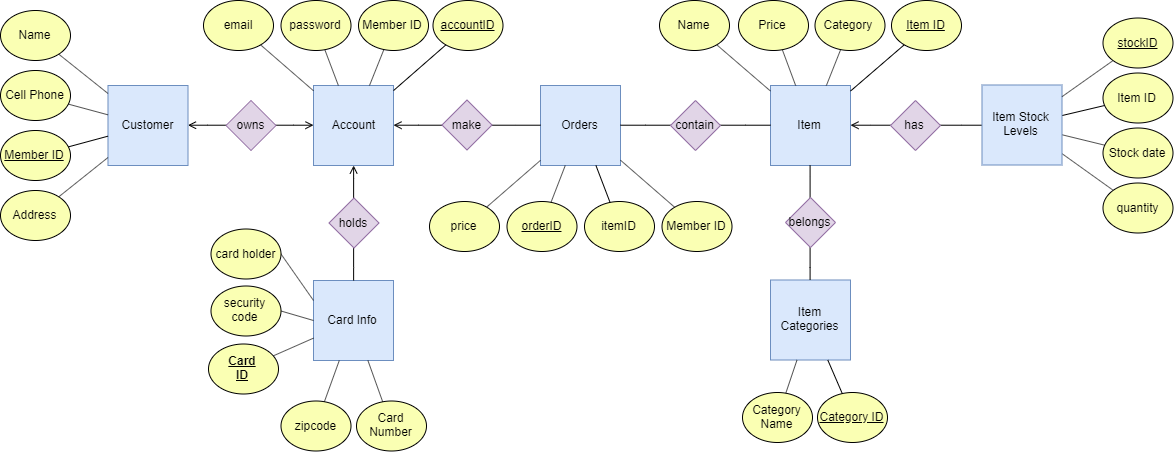

The diagram above was exported from draw.io. Its source (the exported page's mxGraphModel, read from the mxfile embedded in the PNG):
<mxGraphModel dx="1221" dy="645" grid="1" gridSize="10" guides="1" tooltips="1" connect="1" arrows="1" fold="1" page="1" pageScale="1" pageWidth="1920" pageHeight="1200" math="0" shadow="0">
  <root>
    <mxCell id="0" />
    <mxCell id="1" parent="0" />
    <mxCell id="oTHudGK9yDq7dmCYKD74-29" value="" style="edgeStyle=orthogonalEdgeStyle;rounded=0;orthogonalLoop=1;jettySize=auto;html=1;endArrow=none;endFill=0;startArrow=open;startFill=0;" edge="1" parent="1" source="oTHudGK9yDq7dmCYKD74-1" target="oTHudGK9yDq7dmCYKD74-27">
      <mxGeometry relative="1" as="geometry" />
    </mxCell>
    <mxCell id="oTHudGK9yDq7dmCYKD74-1" value="Customer" style="whiteSpace=wrap;html=1;aspect=fixed;fillColor=#dae8fc;strokeColor=#6c8ebf;" vertex="1" parent="1">
      <mxGeometry x="127.5" y="100" width="80" height="80" as="geometry" />
    </mxCell>
    <mxCell id="oTHudGK9yDq7dmCYKD74-3" value="Item" style="whiteSpace=wrap;html=1;aspect=fixed;fillColor=#dae8fc;strokeColor=#6c8ebf;" vertex="1" parent="1">
      <mxGeometry x="790" y="100" width="80" height="80" as="geometry" />
    </mxCell>
    <mxCell id="oTHudGK9yDq7dmCYKD74-4" value="Item Categories" style="whiteSpace=wrap;html=1;aspect=fixed;fillColor=#dae8fc;strokeColor=#6c8ebf;" vertex="1" parent="1">
      <mxGeometry x="790" y="294.5" width="80" height="80" as="geometry" />
    </mxCell>
    <mxCell id="oTHudGK9yDq7dmCYKD74-5" value="Orders" style="whiteSpace=wrap;html=1;aspect=fixed;fillColor=#dae8fc;strokeColor=#6c8ebf;" vertex="1" parent="1">
      <mxGeometry x="560" y="100" width="80" height="80" as="geometry" />
    </mxCell>
    <mxCell id="oTHudGK9yDq7dmCYKD74-28" value="" style="edgeStyle=orthogonalEdgeStyle;rounded=0;orthogonalLoop=1;jettySize=auto;html=1;endArrow=none;endFill=0;startArrow=open;startFill=0;" edge="1" parent="1" source="oTHudGK9yDq7dmCYKD74-6" target="oTHudGK9yDq7dmCYKD74-27">
      <mxGeometry relative="1" as="geometry" />
    </mxCell>
    <mxCell id="oTHudGK9yDq7dmCYKD74-6" value="Account" style="whiteSpace=wrap;html=1;aspect=fixed;fillColor=#dae8fc;strokeColor=#6c8ebf;" vertex="1" parent="1">
      <mxGeometry x="333" y="100" width="80" height="80" as="geometry" />
    </mxCell>
    <mxCell id="oTHudGK9yDq7dmCYKD74-10" value="Card Info" style="whiteSpace=wrap;html=1;aspect=fixed;fillColor=#dae8fc;strokeColor=#6c8ebf;" vertex="1" parent="1">
      <mxGeometry x="333" y="295" width="80" height="80" as="geometry" />
    </mxCell>
    <mxCell id="oTHudGK9yDq7dmCYKD74-11" value="Name" style="ellipse;whiteSpace=wrap;html=1;fillColor=#FAFFB3;strokeColor=#000000;gradientColor=none;" vertex="1" parent="1">
      <mxGeometry x="20" y="25" width="70" height="50" as="geometry" />
    </mxCell>
    <mxCell id="oTHudGK9yDq7dmCYKD74-13" value="Cell Phone" style="ellipse;whiteSpace=wrap;html=1;fillColor=#FAFFB3;strokeColor=#000000;gradientColor=none;" vertex="1" parent="1">
      <mxGeometry x="20" y="85" width="70" height="50" as="geometry" />
    </mxCell>
    <mxCell id="oTHudGK9yDq7dmCYKD74-14" value="&lt;u&gt;Member ID&lt;/u&gt;" style="ellipse;whiteSpace=wrap;html=1;fillColor=#FAFFB3;strokeColor=#000000;gradientColor=none;" vertex="1" parent="1">
      <mxGeometry x="20" y="145" width="70" height="50" as="geometry" />
    </mxCell>
    <mxCell id="oTHudGK9yDq7dmCYKD74-15" value="Address" style="ellipse;whiteSpace=wrap;html=1;fillColor=#FAFFB3;strokeColor=#000000;gradientColor=none;" vertex="1" parent="1">
      <mxGeometry x="20" y="205" width="70" height="50" as="geometry" />
    </mxCell>
    <mxCell id="oTHudGK9yDq7dmCYKD74-16" value="email" style="ellipse;whiteSpace=wrap;html=1;fillColor=#FAFFB3;strokeColor=#000000;gradientColor=none;" vertex="1" parent="1">
      <mxGeometry x="223" y="15" width="70" height="50" as="geometry" />
    </mxCell>
    <mxCell id="oTHudGK9yDq7dmCYKD74-17" value="password" style="ellipse;whiteSpace=wrap;html=1;fillColor=#FAFFB3;strokeColor=#000000;gradientColor=none;" vertex="1" parent="1">
      <mxGeometry x="300.5" y="15" width="70" height="50" as="geometry" />
    </mxCell>
    <mxCell id="N-BmvFBXM13uz3aCelRU-1" value="Name" style="ellipse;whiteSpace=wrap;html=1;fillColor=#FAFFB3;strokeColor=#000000;gradientColor=none;" vertex="1" parent="1">
      <mxGeometry x="679" y="15" width="70" height="50" as="geometry" />
    </mxCell>
    <mxCell id="N-BmvFBXM13uz3aCelRU-2" value="Category&amp;nbsp;" style="ellipse;whiteSpace=wrap;html=1;fillColor=#FAFFB3;strokeColor=#000000;gradientColor=none;" vertex="1" parent="1">
      <mxGeometry x="834.5" y="15" width="70" height="50" as="geometry" />
    </mxCell>
    <mxCell id="N-BmvFBXM13uz3aCelRU-3" value="&lt;u&gt;Item ID&lt;/u&gt;" style="ellipse;whiteSpace=wrap;html=1;fillColor=#FAFFB3;strokeColor=#000000;gradientColor=none;" vertex="1" parent="1">
      <mxGeometry x="911" y="15" width="70" height="50" as="geometry" />
    </mxCell>
    <mxCell id="oTHudGK9yDq7dmCYKD74-18" value="Member ID" style="ellipse;whiteSpace=wrap;html=1;fillColor=#FAFFB3;strokeColor=#000000;gradientColor=none;" vertex="1" parent="1">
      <mxGeometry x="378" y="15" width="70" height="50" as="geometry" />
    </mxCell>
    <mxCell id="efybqGTHZYlccamOD8Ka-1" value="&lt;b&gt;&lt;u&gt;Card&lt;br&gt;ID&lt;/u&gt;&lt;/b&gt;" style="ellipse;whiteSpace=wrap;html=1;fillColor=#FAFFB3;strokeColor=#000000;gradientColor=none;" vertex="1" parent="1">
      <mxGeometry x="228" y="358.5" width="70" height="50" as="geometry" />
    </mxCell>
    <mxCell id="oTHudGK9yDq7dmCYKD74-19" value="price" style="ellipse;whiteSpace=wrap;html=1;fillColor=#FAFFB3;strokeColor=#000000;gradientColor=none;" vertex="1" parent="1">
      <mxGeometry x="449" y="216" width="70" height="50" as="geometry" />
    </mxCell>
    <mxCell id="efybqGTHZYlccamOD8Ka-2" value="Card Number" style="ellipse;whiteSpace=wrap;html=1;fillColor=#FAFFB3;strokeColor=#000000;gradientColor=none;" vertex="1" parent="1">
      <mxGeometry x="376" y="415.5" width="70" height="50" as="geometry" />
    </mxCell>
    <mxCell id="oTHudGK9yDq7dmCYKD74-20" value="&lt;u&gt;orderID&lt;/u&gt;" style="ellipse;whiteSpace=wrap;html=1;fillColor=#FAFFB3;strokeColor=#000000;gradientColor=none;" vertex="1" parent="1">
      <mxGeometry x="526.5" y="216" width="70" height="50" as="geometry" />
    </mxCell>
    <mxCell id="efybqGTHZYlccamOD8Ka-20" style="edgeStyle=none;rounded=0;orthogonalLoop=1;jettySize=auto;html=1;exitX=1;exitY=0.5;exitDx=0;exitDy=0;entryX=0;entryY=0.5;entryDx=0;entryDy=0;endArrow=none;endFill=0;" edge="1" parent="1" source="efybqGTHZYlccamOD8Ka-3" target="oTHudGK9yDq7dmCYKD74-10">
      <mxGeometry relative="1" as="geometry" />
    </mxCell>
    <mxCell id="efybqGTHZYlccamOD8Ka-3" value="security code" style="ellipse;whiteSpace=wrap;html=1;fillColor=#FAFFB3;strokeColor=#000000;gradientColor=none;" vertex="1" parent="1">
      <mxGeometry x="230.5" y="300.5" width="70" height="50" as="geometry" />
    </mxCell>
    <mxCell id="oTHudGK9yDq7dmCYKD74-21" value="itemID" style="ellipse;whiteSpace=wrap;html=1;fillColor=#FAFFB3;strokeColor=#000000;gradientColor=none;" vertex="1" parent="1">
      <mxGeometry x="604" y="216" width="70" height="50" as="geometry" />
    </mxCell>
    <mxCell id="efybqGTHZYlccamOD8Ka-19" style="rounded=0;orthogonalLoop=1;jettySize=auto;html=1;exitX=1;exitY=0.5;exitDx=0;exitDy=0;entryX=0;entryY=0.25;entryDx=0;entryDy=0;endArrow=none;endFill=0;" edge="1" parent="1" source="efybqGTHZYlccamOD8Ka-4" target="oTHudGK9yDq7dmCYKD74-10">
      <mxGeometry relative="1" as="geometry" />
    </mxCell>
    <mxCell id="efybqGTHZYlccamOD8Ka-4" value="card holder" style="ellipse;whiteSpace=wrap;html=1;fillColor=#FAFFB3;strokeColor=#000000;gradientColor=none;" vertex="1" parent="1">
      <mxGeometry x="230.5" y="243.5" width="70" height="50" as="geometry" />
    </mxCell>
    <mxCell id="oTHudGK9yDq7dmCYKD74-22" value="Member ID" style="ellipse;whiteSpace=wrap;html=1;fillColor=#FAFFB3;strokeColor=#000000;gradientColor=none;" vertex="1" parent="1">
      <mxGeometry x="681.5" y="216" width="70" height="50" as="geometry" />
    </mxCell>
    <mxCell id="efybqGTHZYlccamOD8Ka-6" value="zipcode" style="ellipse;whiteSpace=wrap;html=1;fillColor=#FAFFB3;strokeColor=#000000;gradientColor=none;" vertex="1" parent="1">
      <mxGeometry x="300.5" y="415.5" width="70" height="50" as="geometry" />
    </mxCell>
    <mxCell id="N-BmvFBXM13uz3aCelRU-7" value="Price" style="ellipse;whiteSpace=wrap;html=1;fillColor=#FAFFB3;strokeColor=#000000;gradientColor=none;" vertex="1" parent="1">
      <mxGeometry x="758" y="15" width="70" height="50" as="geometry" />
    </mxCell>
    <mxCell id="efybqGTHZYlccamOD8Ka-8" value="Category Name" style="ellipse;whiteSpace=wrap;html=1;fillColor=#FAFFB3;strokeColor=#000000;gradientColor=none;" vertex="1" parent="1">
      <mxGeometry x="762" y="407" width="70" height="50" as="geometry" />
    </mxCell>
    <mxCell id="efybqGTHZYlccamOD8Ka-9" value="&lt;u&gt;Category ID&lt;/u&gt;" style="ellipse;whiteSpace=wrap;html=1;fillColor=#FAFFB3;strokeColor=#000000;gradientColor=none;" vertex="1" parent="1">
      <mxGeometry x="837" y="407" width="70" height="50" as="geometry" />
    </mxCell>
    <mxCell id="efybqGTHZYlccamOD8Ka-10" value="Item ID" style="ellipse;whiteSpace=wrap;html=1;fillColor=#FAFFB3;strokeColor=#000000;gradientColor=none;" vertex="1" parent="1">
      <mxGeometry x="1122.5" y="87.5" width="70" height="50" as="geometry" />
    </mxCell>
    <mxCell id="efybqGTHZYlccamOD8Ka-13" value="quantity" style="ellipse;whiteSpace=wrap;html=1;fillColor=#FAFFB3;strokeColor=#000000;gradientColor=none;" vertex="1" parent="1">
      <mxGeometry x="1122.5" y="197.5" width="70" height="50" as="geometry" />
    </mxCell>
    <mxCell id="efybqGTHZYlccamOD8Ka-14" value="Stock date" style="ellipse;whiteSpace=wrap;html=1;fillColor=#FAFFB3;strokeColor=#000000;gradientColor=none;" vertex="1" parent="1">
      <mxGeometry x="1122.5" y="142.5" width="70" height="50" as="geometry" />
    </mxCell>
    <mxCell id="oTHudGK9yDq7dmCYKD74-27" value="owns" style="rhombus;whiteSpace=wrap;html=1;strokeColor=#9673a6;fillColor=#e1d5e7;" vertex="1" parent="1">
      <mxGeometry x="245.5" y="115" width="50" height="50" as="geometry" />
    </mxCell>
    <mxCell id="oTHudGK9yDq7dmCYKD74-32" value="" style="edgeStyle=orthogonalEdgeStyle;rounded=0;orthogonalLoop=1;jettySize=auto;html=1;startArrow=none;startFill=0;endArrow=open;endFill=0;" edge="1" parent="1" source="oTHudGK9yDq7dmCYKD74-30" target="oTHudGK9yDq7dmCYKD74-6">
      <mxGeometry relative="1" as="geometry" />
    </mxCell>
    <mxCell id="N-BmvFBXM13uz3aCelRU-10" value="" style="endArrow=none;html=1;" edge="1" parent="1" source="oTHudGK9yDq7dmCYKD74-11" target="oTHudGK9yDq7dmCYKD74-1">
      <mxGeometry width="50" height="50" relative="1" as="geometry">
        <mxPoint x="70" y="50" as="sourcePoint" />
        <mxPoint x="120" as="targetPoint" />
      </mxGeometry>
    </mxCell>
    <mxCell id="oTHudGK9yDq7dmCYKD74-33" value="" style="edgeStyle=orthogonalEdgeStyle;rounded=0;orthogonalLoop=1;jettySize=auto;html=1;startArrow=none;startFill=0;endArrow=none;endFill=0;" edge="1" parent="1" source="oTHudGK9yDq7dmCYKD74-30" target="oTHudGK9yDq7dmCYKD74-10">
      <mxGeometry relative="1" as="geometry">
        <mxPoint x="373" y="250" as="sourcePoint" />
        <mxPoint x="350" y="400" as="targetPoint" />
      </mxGeometry>
    </mxCell>
    <mxCell id="oTHudGK9yDq7dmCYKD74-30" value="holds" style="rhombus;whiteSpace=wrap;html=1;strokeColor=#9673a6;fillColor=#e1d5e7;" vertex="1" parent="1">
      <mxGeometry x="348.5" y="212.5" width="50" height="50" as="geometry" />
    </mxCell>
    <mxCell id="N-BmvFBXM13uz3aCelRU-11" value="" style="endArrow=none;html=1;" edge="1" parent="1" source="oTHudGK9yDq7dmCYKD74-13" target="oTHudGK9yDq7dmCYKD74-1">
      <mxGeometry width="50" height="50" relative="1" as="geometry">
        <mxPoint x="170" y="270" as="sourcePoint" />
        <mxPoint x="220" y="220" as="targetPoint" />
      </mxGeometry>
    </mxCell>
    <mxCell id="N-BmvFBXM13uz3aCelRU-12" value="" style="endArrow=none;html=1;" edge="1" parent="1" source="oTHudGK9yDq7dmCYKD74-14" target="oTHudGK9yDq7dmCYKD74-1">
      <mxGeometry width="50" height="50" relative="1" as="geometry">
        <mxPoint x="130" y="270" as="sourcePoint" />
        <mxPoint x="180" y="220" as="targetPoint" />
      </mxGeometry>
    </mxCell>
    <mxCell id="N-BmvFBXM13uz3aCelRU-15" value="" style="endArrow=none;html=1;" edge="1" parent="1" source="oTHudGK9yDq7dmCYKD74-6" target="oTHudGK9yDq7dmCYKD74-16">
      <mxGeometry width="50" height="50" relative="1" as="geometry">
        <mxPoint x="510" y="200" as="sourcePoint" />
        <mxPoint x="560" y="150" as="targetPoint" />
      </mxGeometry>
    </mxCell>
    <mxCell id="N-BmvFBXM13uz3aCelRU-17" value="" style="endArrow=none;html=1;" edge="1" parent="1" source="oTHudGK9yDq7dmCYKD74-6" target="oTHudGK9yDq7dmCYKD74-17">
      <mxGeometry width="50" height="50" relative="1" as="geometry">
        <mxPoint x="367" y="110" as="sourcePoint" />
        <mxPoint x="352.6152394764081" y="74.03809869102042" as="targetPoint" />
      </mxGeometry>
    </mxCell>
    <mxCell id="N-BmvFBXM13uz3aCelRU-18" value="" style="endArrow=none;html=1;" edge="1" parent="1" source="oTHudGK9yDq7dmCYKD74-6" target="oTHudGK9yDq7dmCYKD74-18">
      <mxGeometry width="50" height="50" relative="1" as="geometry">
        <mxPoint x="398.063748347578" y="110" as="sourcePoint" />
        <mxPoint x="411.55704781831787" y="74.17014103157317" as="targetPoint" />
      </mxGeometry>
    </mxCell>
    <mxCell id="oTHudGK9yDq7dmCYKD74-36" value="" style="edgeStyle=orthogonalEdgeStyle;rounded=0;orthogonalLoop=1;jettySize=auto;html=1;startArrow=none;startFill=0;endArrow=none;endFill=0;" edge="1" parent="1" source="oTHudGK9yDq7dmCYKD74-35" target="oTHudGK9yDq7dmCYKD74-5">
      <mxGeometry relative="1" as="geometry" />
    </mxCell>
    <mxCell id="oTHudGK9yDq7dmCYKD74-37" value="" style="edgeStyle=orthogonalEdgeStyle;rounded=0;orthogonalLoop=1;jettySize=auto;html=1;startArrow=none;startFill=0;endArrow=open;endFill=0;" edge="1" parent="1" source="oTHudGK9yDq7dmCYKD74-35" target="oTHudGK9yDq7dmCYKD74-6">
      <mxGeometry relative="1" as="geometry" />
    </mxCell>
    <mxCell id="oTHudGK9yDq7dmCYKD74-35" value="make" style="rhombus;whiteSpace=wrap;html=1;strokeColor=#9673a6;fillColor=#e1d5e7;" vertex="1" parent="1">
      <mxGeometry x="461.5" y="114.5" width="50" height="50" as="geometry" />
    </mxCell>
    <mxCell id="N-BmvFBXM13uz3aCelRU-19" value="" style="endArrow=none;html=1;" edge="1" parent="1" source="oTHudGK9yDq7dmCYKD74-19" target="oTHudGK9yDq7dmCYKD74-5">
      <mxGeometry width="50" height="50" relative="1" as="geometry">
        <mxPoint x="480" y="370" as="sourcePoint" />
        <mxPoint x="530" y="320" as="targetPoint" />
      </mxGeometry>
    </mxCell>
    <mxCell id="oTHudGK9yDq7dmCYKD74-39" value="" style="edgeStyle=orthogonalEdgeStyle;rounded=0;orthogonalLoop=1;jettySize=auto;html=1;startArrow=none;startFill=0;endArrow=none;endFill=0;" edge="1" parent="1" source="oTHudGK9yDq7dmCYKD74-38" target="oTHudGK9yDq7dmCYKD74-5">
      <mxGeometry relative="1" as="geometry" />
    </mxCell>
    <mxCell id="oTHudGK9yDq7dmCYKD74-40" value="" style="edgeStyle=orthogonalEdgeStyle;rounded=0;orthogonalLoop=1;jettySize=auto;html=1;startArrow=none;startFill=0;endArrow=none;endFill=0;" edge="1" parent="1" source="oTHudGK9yDq7dmCYKD74-38" target="oTHudGK9yDq7dmCYKD74-3">
      <mxGeometry relative="1" as="geometry" />
    </mxCell>
    <mxCell id="oTHudGK9yDq7dmCYKD74-38" value="contain" style="rhombus;whiteSpace=wrap;html=1;strokeColor=#9673a6;fillColor=#e1d5e7;" vertex="1" parent="1">
      <mxGeometry x="690" y="115" width="50" height="50" as="geometry" />
    </mxCell>
    <mxCell id="N-BmvFBXM13uz3aCelRU-20" value="" style="endArrow=none;html=1;" edge="1" parent="1" source="oTHudGK9yDq7dmCYKD74-20" target="oTHudGK9yDq7dmCYKD74-5">
      <mxGeometry width="50" height="50" relative="1" as="geometry">
        <mxPoint x="516.2333431569998" y="231.6920967320791" as="sourcePoint" />
        <mxPoint x="570" y="184.8275862068965" as="targetPoint" />
      </mxGeometry>
    </mxCell>
    <mxCell id="N-BmvFBXM13uz3aCelRU-21" value="" style="endArrow=none;html=1;" edge="1" parent="1" source="oTHudGK9yDq7dmCYKD74-21" target="oTHudGK9yDq7dmCYKD74-5">
      <mxGeometry width="50" height="50" relative="1" as="geometry">
        <mxPoint x="580.6019099152779" y="226.86015196382823" as="sourcePoint" />
        <mxPoint x="594.7524752475247" y="190" as="targetPoint" />
      </mxGeometry>
    </mxCell>
    <mxCell id="N-BmvFBXM13uz3aCelRU-22" value="" style="endArrow=none;html=1;" edge="1" parent="1" source="oTHudGK9yDq7dmCYKD74-22" target="oTHudGK9yDq7dmCYKD74-5">
      <mxGeometry width="50" height="50" relative="1" as="geometry">
        <mxPoint x="639.8980900847021" y="226.86015196377502" as="sourcePoint" />
        <mxPoint x="625.4455445544554" y="190" as="targetPoint" />
      </mxGeometry>
    </mxCell>
    <mxCell id="N-BmvFBXM13uz3aCelRU-23" value="" style="endArrow=none;html=1;" edge="1" parent="1" source="efybqGTHZYlccamOD8Ka-2" target="oTHudGK9yDq7dmCYKD74-10">
      <mxGeometry width="50" height="50" relative="1" as="geometry">
        <mxPoint x="500.5" y="436.5" as="sourcePoint" />
        <mxPoint x="550.5" y="386.5" as="targetPoint" />
      </mxGeometry>
    </mxCell>
    <mxCell id="N-BmvFBXM13uz3aCelRU-24" value="" style="endArrow=none;html=1;" edge="1" parent="1" source="efybqGTHZYlccamOD8Ka-6" target="oTHudGK9yDq7dmCYKD74-10">
      <mxGeometry width="50" height="50" relative="1" as="geometry">
        <mxPoint x="412.423542770151" y="426.2621860895574" as="sourcePoint" />
        <mxPoint x="397.4075829383887" y="385" as="targetPoint" />
      </mxGeometry>
    </mxCell>
    <mxCell id="N-BmvFBXM13uz3aCelRU-25" value="" style="endArrow=none;html=1;" edge="1" parent="1" source="oTHudGK9yDq7dmCYKD74-10" target="efybqGTHZYlccamOD8Ka-1">
      <mxGeometry width="50" height="50" relative="1" as="geometry">
        <mxPoint x="354.0764572298324" y="426.26218608960426" as="sourcePoint" />
        <mxPoint x="368.7819905213271" y="385" as="targetPoint" />
      </mxGeometry>
    </mxCell>
    <mxCell id="oTHudGK9yDq7dmCYKD74-41" value="&lt;u&gt;accountID&lt;/u&gt;" style="ellipse;whiteSpace=wrap;html=1;fillColor=#FAFFB3;strokeColor=#000000;gradientColor=none;" vertex="1" parent="1">
      <mxGeometry x="452.5" y="15" width="70" height="50" as="geometry" />
    </mxCell>
    <mxCell id="oTHudGK9yDq7dmCYKD74-43" value="" style="edgeStyle=orthogonalEdgeStyle;rounded=0;orthogonalLoop=1;jettySize=auto;html=1;startArrow=none;startFill=0;endArrow=none;endFill=0;" edge="1" parent="1" source="oTHudGK9yDq7dmCYKD74-42" target="oTHudGK9yDq7dmCYKD74-3">
      <mxGeometry relative="1" as="geometry" />
    </mxCell>
    <mxCell id="oTHudGK9yDq7dmCYKD74-44" value="" style="edgeStyle=orthogonalEdgeStyle;rounded=0;orthogonalLoop=1;jettySize=auto;html=1;startArrow=none;startFill=0;endArrow=none;endFill=0;" edge="1" parent="1" source="oTHudGK9yDq7dmCYKD74-42" target="oTHudGK9yDq7dmCYKD74-4">
      <mxGeometry relative="1" as="geometry" />
    </mxCell>
    <mxCell id="oTHudGK9yDq7dmCYKD74-42" value="belongs" style="rhombus;whiteSpace=wrap;html=1;strokeColor=#9673a6;fillColor=#e1d5e7;" vertex="1" parent="1">
      <mxGeometry x="805" y="212" width="50" height="50" as="geometry" />
    </mxCell>
    <mxCell id="oTHudGK9yDq7dmCYKD74-48" value="" style="edgeStyle=orthogonalEdgeStyle;rounded=0;orthogonalLoop=1;jettySize=auto;html=1;startArrow=none;startFill=0;endArrow=open;endFill=0;" edge="1" parent="1" source="oTHudGK9yDq7dmCYKD74-57" target="oTHudGK9yDq7dmCYKD74-3">
      <mxGeometry relative="1" as="geometry">
        <mxPoint x="910.5" y="140" as="sourcePoint" />
      </mxGeometry>
    </mxCell>
    <mxCell id="oTHudGK9yDq7dmCYKD74-49" value="" style="edgeStyle=orthogonalEdgeStyle;rounded=0;orthogonalLoop=1;jettySize=auto;html=1;startArrow=none;startFill=0;endArrow=none;endFill=0;" edge="1" parent="1" source="oTHudGK9yDq7dmCYKD74-57" target="oTHudGK9yDq7dmCYKD74-59">
      <mxGeometry relative="1" as="geometry">
        <mxPoint x="959.5" y="140" as="sourcePoint" />
        <mxPoint x="998" y="140" as="targetPoint" />
      </mxGeometry>
    </mxCell>
    <mxCell id="N-BmvFBXM13uz3aCelRU-29" value="" style="endArrow=none;html=1;" edge="1" parent="1" source="oTHudGK9yDq7dmCYKD74-3" target="N-BmvFBXM13uz3aCelRU-1">
      <mxGeometry width="50" height="50" relative="1" as="geometry">
        <mxPoint x="820" y="140" as="sourcePoint" />
        <mxPoint x="1040" y="220" as="targetPoint" />
      </mxGeometry>
    </mxCell>
    <mxCell id="N-BmvFBXM13uz3aCelRU-30" value="" style="endArrow=none;html=1;" edge="1" parent="1" source="oTHudGK9yDq7dmCYKD74-3" target="N-BmvFBXM13uz3aCelRU-7">
      <mxGeometry width="50" height="50" relative="1" as="geometry">
        <mxPoint x="800" y="115.51724137931035" as="sourcePoint" />
        <mxPoint x="746.3306252662503" y="69.25053902262948" as="targetPoint" />
      </mxGeometry>
    </mxCell>
    <mxCell id="N-BmvFBXM13uz3aCelRU-31" value="" style="endArrow=none;html=1;" edge="1" parent="1" source="oTHudGK9yDq7dmCYKD74-3" target="N-BmvFBXM13uz3aCelRU-2">
      <mxGeometry width="50" height="50" relative="1" as="geometry">
        <mxPoint x="825.2" y="110" as="sourcePoint" />
        <mxPoint x="811.9429521816821" y="74.17014103157271" as="targetPoint" />
      </mxGeometry>
    </mxCell>
    <mxCell id="N-BmvFBXM13uz3aCelRU-32" value="" style="endArrow=none;html=1;" edge="1" parent="1" source="oTHudGK9yDq7dmCYKD74-3" target="N-BmvFBXM13uz3aCelRU-3">
      <mxGeometry width="50" height="50" relative="1" as="geometry">
        <mxPoint x="855.8634456474804" y="110" as="sourcePoint" />
        <mxPoint x="870.1076252335042" y="74.08301222178397" as="targetPoint" />
      </mxGeometry>
    </mxCell>
    <mxCell id="N-BmvFBXM13uz3aCelRU-33" value="" style="endArrow=none;html=1;" edge="1" parent="1" source="oTHudGK9yDq7dmCYKD74-59" target="efybqGTHZYlccamOD8Ka-10">
      <mxGeometry width="50" height="50" relative="1" as="geometry">
        <mxPoint x="1070" y="121" as="sourcePoint" />
        <mxPoint x="933.6693747337495" y="69.25053902262994" as="targetPoint" />
      </mxGeometry>
    </mxCell>
    <mxCell id="oTHudGK9yDq7dmCYKD74-52" value="" style="endArrow=none;html=1;" edge="1" parent="1" source="oTHudGK9yDq7dmCYKD74-59" target="efybqGTHZYlccamOD8Ka-14">
      <mxGeometry width="50" height="50" relative="1" as="geometry">
        <mxPoint x="1080" y="139.74242424242425" as="sourcePoint" />
        <mxPoint x="1138.1029166026142" y="108.5678846449473" as="targetPoint" />
      </mxGeometry>
    </mxCell>
    <mxCell id="oTHudGK9yDq7dmCYKD74-53" value="" style="endArrow=none;html=1;" edge="1" parent="1" source="oTHudGK9yDq7dmCYKD74-59" target="efybqGTHZYlccamOD8Ka-13">
      <mxGeometry width="50" height="50" relative="1" as="geometry">
        <mxPoint x="1080" y="158.42349448565187" as="sourcePoint" />
        <mxPoint x="1148.1029166026142" y="118.5678846449473" as="targetPoint" />
      </mxGeometry>
    </mxCell>
    <mxCell id="oTHudGK9yDq7dmCYKD74-54" value="" style="endArrow=none;html=1;" edge="1" parent="1" source="oTHudGK9yDq7dmCYKD74-4" target="efybqGTHZYlccamOD8Ka-8">
      <mxGeometry width="50" height="50" relative="1" as="geometry">
        <mxPoint x="1090" y="168.42349448565187" as="sourcePoint" />
        <mxPoint x="1138.2634218785206" y="191.25630943007366" as="targetPoint" />
      </mxGeometry>
    </mxCell>
    <mxCell id="oTHudGK9yDq7dmCYKD74-55" value="" style="endArrow=none;html=1;" edge="1" parent="1" source="oTHudGK9yDq7dmCYKD74-4" target="efybqGTHZYlccamOD8Ka-9">
      <mxGeometry width="50" height="50" relative="1" as="geometry">
        <mxPoint x="826.4846962267527" y="384.5" as="sourcePoint" />
        <mxPoint x="815.2646363064148" y="417.70697812962953" as="targetPoint" />
      </mxGeometry>
    </mxCell>
    <mxCell id="oTHudGK9yDq7dmCYKD74-56" value="" style="endArrow=none;html=1;" edge="1" parent="1" source="oTHudGK9yDq7dmCYKD74-6" target="oTHudGK9yDq7dmCYKD74-41">
      <mxGeometry width="50" height="50" relative="1" as="geometry">
        <mxPoint x="399" y="110" as="sourcePoint" />
        <mxPoint x="413.3847605235919" y="74.03809869102042" as="targetPoint" />
      </mxGeometry>
    </mxCell>
    <mxCell id="oTHudGK9yDq7dmCYKD74-57" value="has" style="rhombus;whiteSpace=wrap;html=1;strokeColor=#9673a6;fillColor=#e1d5e7;" vertex="1" parent="1">
      <mxGeometry x="910" y="115" width="50" height="50" as="geometry" />
    </mxCell>
    <mxCell id="oTHudGK9yDq7dmCYKD74-59" value="Item Stock Levels" style="whiteSpace=wrap;html=1;aspect=fixed;fillColor=#dae8fc;strokeColor=#6c8ebf;" vertex="1" parent="1">
      <mxGeometry x="1001.5" y="99.5" width="80" height="80" as="geometry" />
    </mxCell>
    <mxCell id="oTHudGK9yDq7dmCYKD74-61" value="&lt;u&gt;stockID&lt;/u&gt;" style="ellipse;whiteSpace=wrap;html=1;fillColor=#FAFFB3;strokeColor=#000000;gradientColor=none;" vertex="1" parent="1">
      <mxGeometry x="1122.5" y="32.5" width="70" height="50" as="geometry" />
    </mxCell>
    <mxCell id="oTHudGK9yDq7dmCYKD74-62" value="" style="endArrow=none;html=1;" edge="1" parent="1" source="oTHudGK9yDq7dmCYKD74-59" target="oTHudGK9yDq7dmCYKD74-61">
      <mxGeometry width="50" height="50" relative="1" as="geometry">
        <mxPoint x="1091.5" y="140.05596990149468" as="sourcePoint" />
        <mxPoint x="1134.1102199084662" y="129.9956649185076" as="targetPoint" />
      </mxGeometry>
    </mxCell>
    <mxCell id="oTHudGK9yDq7dmCYKD74-63" value="" style="endArrow=none;html=1;" edge="1" parent="1" source="oTHudGK9yDq7dmCYKD74-15" target="oTHudGK9yDq7dmCYKD74-1">
      <mxGeometry width="50" height="50" relative="1" as="geometry">
        <mxPoint x="97.85486445604329" y="171.38233063448047" as="sourcePoint" />
        <mxPoint x="137.5" y="160.66666666666674" as="targetPoint" />
      </mxGeometry>
    </mxCell>
  </root>
</mxGraphModel>